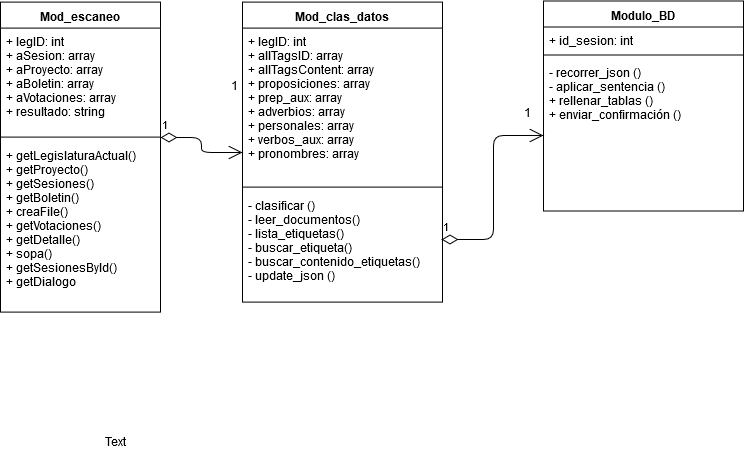

The diagram above was exported from draw.io. Its source (the exported page's mxGraphModel, read from the mxfile embedded in the PNG):
<mxGraphModel dx="868" dy="518" grid="1" gridSize="10" guides="1" tooltips="1" connect="1" arrows="1" fold="1" page="1" pageScale="1" pageWidth="827" pageHeight="1169" math="0" shadow="0">
  <root>
    <mxCell id="0" />
    <mxCell id="1" parent="0" />
    <mxCell id="FXKjtu5PYHMfmlC7v1kH-1" value="Mod_escaneo" style="swimlane;fontStyle=1;align=center;verticalAlign=top;childLayout=stackLayout;horizontal=1;startSize=26;horizontalStack=0;resizeParent=1;resizeParentMax=0;resizeLast=0;collapsible=1;marginBottom=0;" parent="1" vertex="1">
      <mxGeometry x="38" y="81.60000610351562" width="160" height="310" as="geometry" />
    </mxCell>
    <mxCell id="FXKjtu5PYHMfmlC7v1kH-2" value="+ legID: int&#10;+ aSesion: array&#10;+ aProyecto: array &#10;+ aBoletin: array&#10;+ aVotaciones: array&#10;+ resultado: string&#10;&#10;" style="text;strokeColor=none;fillColor=none;align=left;verticalAlign=top;spacingLeft=4;spacingRight=4;overflow=hidden;rotatable=0;points=[[0,0.5],[1,0.5]];portConstraint=eastwest;" parent="FXKjtu5PYHMfmlC7v1kH-1" vertex="1">
      <mxGeometry y="26" width="160" height="104" as="geometry" />
    </mxCell>
    <mxCell id="FXKjtu5PYHMfmlC7v1kH-3" value="" style="line;strokeWidth=1;fillColor=none;align=left;verticalAlign=middle;spacingTop=-1;spacingLeft=3;spacingRight=3;rotatable=0;labelPosition=right;points=[];portConstraint=eastwest;" parent="FXKjtu5PYHMfmlC7v1kH-1" vertex="1">
      <mxGeometry y="130" width="160" height="10" as="geometry" />
    </mxCell>
    <mxCell id="FXKjtu5PYHMfmlC7v1kH-4" value="+ getLegislaturaActual()&#10;+ getProyecto()&#10;+ getSesiones()&#10;+ getBoletin()&#10;+ creaFile()&#10;+ getVotaciones()&#10;+ getDetalle()&#10;+ sopa()&#10;+ getSesionesByld()&#10;+ getDialogo&#10;&#10;&#10;" style="text;strokeColor=none;fillColor=none;align=left;verticalAlign=top;spacingLeft=4;spacingRight=4;overflow=hidden;rotatable=0;points=[[0,0.5],[1,0.5]];portConstraint=eastwest;" parent="FXKjtu5PYHMfmlC7v1kH-1" vertex="1">
      <mxGeometry y="140" width="160" height="170" as="geometry" />
    </mxCell>
    <mxCell id="FXKjtu5PYHMfmlC7v1kH-5" value="Mod_clas_datos" style="swimlane;fontStyle=1;align=center;verticalAlign=top;childLayout=stackLayout;horizontal=1;startSize=26;horizontalStack=0;resizeParent=1;resizeParentMax=0;resizeLast=0;collapsible=1;marginBottom=0;" parent="1" vertex="1">
      <mxGeometry x="280" y="81.60000610351562" width="200" height="300" as="geometry" />
    </mxCell>
    <mxCell id="FXKjtu5PYHMfmlC7v1kH-6" value="+ legID: int&#10;+ allTagsID: array &#10;+ allTagsContent: array&#10;+ proposiciones: array&#10;+ prep_aux: array&#10;+ adverbios: array&#10;+ personales: array&#10;+ verbos_aux: array&#10;+ pronombres: array&#10;&#10;" style="text;strokeColor=none;fillColor=none;align=left;verticalAlign=top;spacingLeft=4;spacingRight=4;overflow=hidden;rotatable=0;points=[[0,0.5],[1,0.5]];portConstraint=eastwest;" parent="FXKjtu5PYHMfmlC7v1kH-5" vertex="1">
      <mxGeometry y="26" width="200" height="154" as="geometry" />
    </mxCell>
    <mxCell id="FXKjtu5PYHMfmlC7v1kH-7" value="" style="line;strokeWidth=1;fillColor=none;align=left;verticalAlign=middle;spacingTop=-1;spacingLeft=3;spacingRight=3;rotatable=0;labelPosition=right;points=[];portConstraint=eastwest;" parent="FXKjtu5PYHMfmlC7v1kH-5" vertex="1">
      <mxGeometry y="180" width="200" height="10" as="geometry" />
    </mxCell>
    <mxCell id="FXKjtu5PYHMfmlC7v1kH-8" value="- clasificar ()&#10;- leer_documentos()&#10;- lista_etiquetas()&#10;- buscar_etiqueta()&#10;- buscar_contenido_etiquetas()&#10;- update_json ()&#10;&#10;&#10;" style="text;strokeColor=none;fillColor=none;align=left;verticalAlign=top;spacingLeft=4;spacingRight=4;overflow=hidden;rotatable=0;points=[[0,0.5],[1,0.5]];portConstraint=eastwest;" parent="FXKjtu5PYHMfmlC7v1kH-5" vertex="1">
      <mxGeometry y="190" width="200" height="110" as="geometry" />
    </mxCell>
    <mxCell id="FXKjtu5PYHMfmlC7v1kH-9" value="Modulo_BD" style="swimlane;fontStyle=1;align=center;verticalAlign=top;childLayout=stackLayout;horizontal=1;startSize=26;horizontalStack=0;resizeParent=1;resizeParentMax=0;resizeLast=0;collapsible=1;marginBottom=0;" parent="1" vertex="1">
      <mxGeometry x="581" y="80.5" width="200" height="210" as="geometry" />
    </mxCell>
    <mxCell id="FXKjtu5PYHMfmlC7v1kH-10" value="+ id_sesion: int" style="text;strokeColor=none;fillColor=none;align=left;verticalAlign=top;spacingLeft=4;spacingRight=4;overflow=hidden;rotatable=0;points=[[0,0.5],[1,0.5]];portConstraint=eastwest;" parent="FXKjtu5PYHMfmlC7v1kH-9" vertex="1">
      <mxGeometry y="26" width="200" height="24" as="geometry" />
    </mxCell>
    <mxCell id="FXKjtu5PYHMfmlC7v1kH-11" value="" style="line;strokeWidth=1;fillColor=none;align=left;verticalAlign=middle;spacingTop=-1;spacingLeft=3;spacingRight=3;rotatable=0;labelPosition=right;points=[];portConstraint=eastwest;" parent="FXKjtu5PYHMfmlC7v1kH-9" vertex="1">
      <mxGeometry y="50" width="200" height="8" as="geometry" />
    </mxCell>
    <mxCell id="FXKjtu5PYHMfmlC7v1kH-12" value="- recorrer_json ()&#10;- aplicar_sentencia ()&#10;+ rellenar_tablas ()&#10;+ enviar_confirmación ()&#10;&#10;" style="text;strokeColor=none;fillColor=none;align=left;verticalAlign=top;spacingLeft=4;spacingRight=4;overflow=hidden;rotatable=0;points=[[0,0.5],[1,0.5]];portConstraint=eastwest;" parent="FXKjtu5PYHMfmlC7v1kH-9" vertex="1">
      <mxGeometry y="58" width="200" height="152" as="geometry" />
    </mxCell>
    <mxCell id="ulLFVxOm-Ghh1AZTsOWs-2" value="1" style="endArrow=open;html=1;endSize=12;startArrow=diamondThin;startSize=14;startFill=0;edgeStyle=orthogonalEdgeStyle;align=left;verticalAlign=bottom;" parent="1" source="FXKjtu5PYHMfmlC7v1kH-3" target="FXKjtu5PYHMfmlC7v1kH-5" edge="1">
      <mxGeometry x="-1" y="3" relative="1" as="geometry">
        <mxPoint x="190" y="152.60000610351562" as="sourcePoint" />
        <mxPoint x="350" y="152.60000610351562" as="targetPoint" />
      </mxGeometry>
    </mxCell>
    <mxCell id="fvy9Wuut9BTQpnCkkl0L-1" value="1" style="endArrow=open;html=1;endSize=12;startArrow=diamondThin;startSize=14;startFill=0;edgeStyle=orthogonalEdgeStyle;align=left;verticalAlign=bottom;exitX=0.997;exitY=0.43;exitDx=0;exitDy=0;exitPerimeter=0;" parent="1" source="FXKjtu5PYHMfmlC7v1kH-8" target="FXKjtu5PYHMfmlC7v1kH-12" edge="1">
      <mxGeometry x="-1" y="3" relative="1" as="geometry">
        <mxPoint x="500" y="170" as="sourcePoint" />
        <mxPoint x="620" y="160" as="targetPoint" />
        <Array as="points" />
      </mxGeometry>
    </mxCell>
    <mxCell id="fvy9Wuut9BTQpnCkkl0L-2" value="1" style="text;html=1;resizable=0;points=[];autosize=1;align=left;verticalAlign=top;spacingTop=-4;" parent="1" vertex="1">
      <mxGeometry x="267" y="157.5" width="20" height="20" as="geometry" />
    </mxCell>
    <mxCell id="fvy9Wuut9BTQpnCkkl0L-3" value="1" style="text;html=1;resizable=0;points=[];autosize=1;align=left;verticalAlign=top;spacingTop=-4;" parent="1" vertex="1">
      <mxGeometry x="560" y="184.5" width="20" height="20" as="geometry" />
    </mxCell>
    <mxCell id="F2AcySQI3OA8pbGJXo-F-1" value="Text" style="text;html=1;resizable=0;points=[];autosize=1;align=left;verticalAlign=top;spacingTop=-4;" parent="1" vertex="1">
      <mxGeometry x="141" y="514" width="40" height="20" as="geometry" />
    </mxCell>
  </root>
</mxGraphModel>